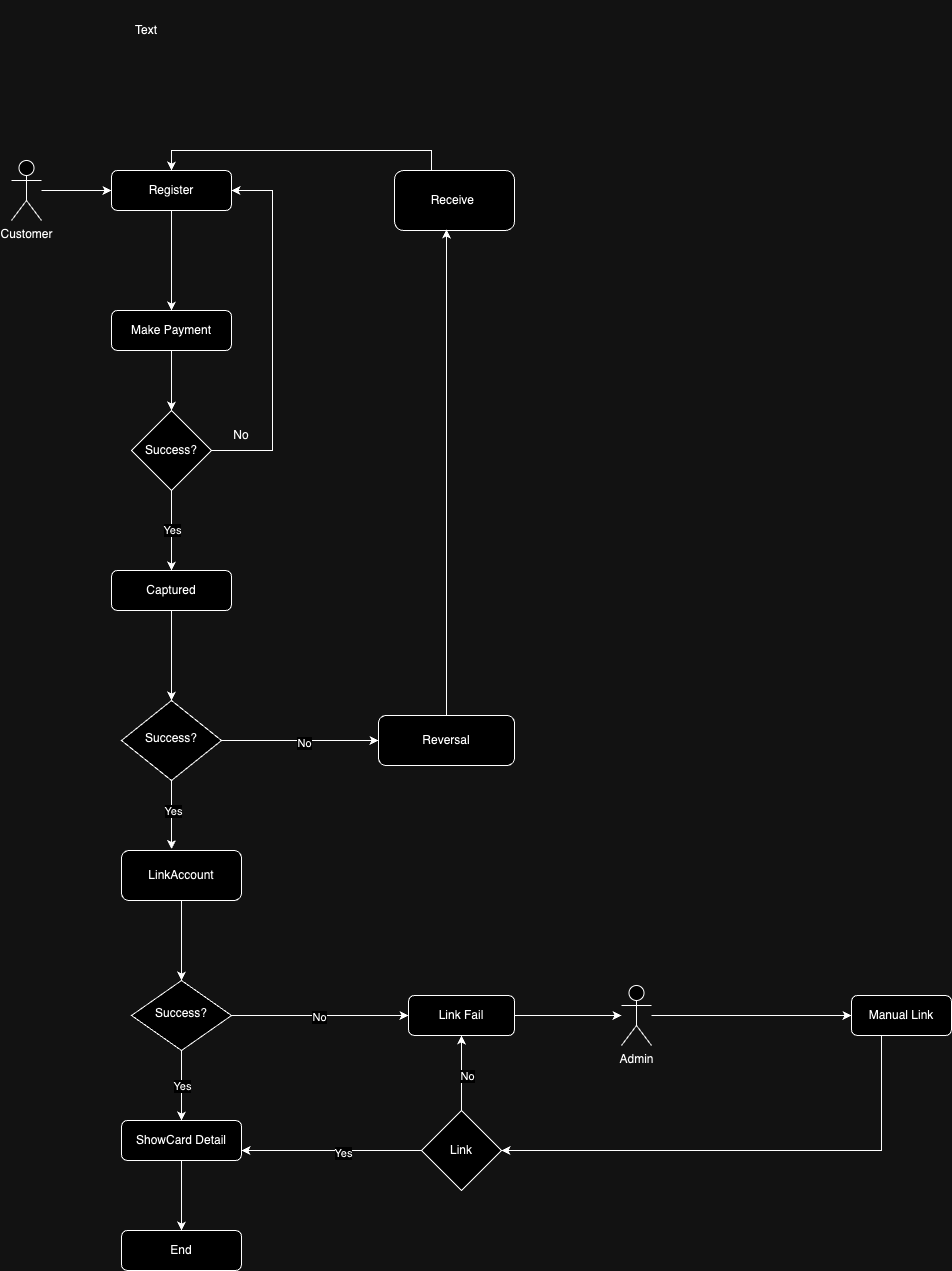

The diagram above was exported from draw.io. Its source (the exported page's mxGraphModel, read from the mxfile embedded in the PNG):
<mxGraphModel dx="1194" dy="1730" grid="1" gridSize="10" guides="1" tooltips="1" connect="1" arrows="1" fold="1" page="1" pageScale="1" pageWidth="827" pageHeight="1169" math="0" shadow="0">
  <root>
    <mxCell id="WIyWlLk6GJQsqaUBKTNV-0" />
    <mxCell id="WIyWlLk6GJQsqaUBKTNV-1" parent="WIyWlLk6GJQsqaUBKTNV-0" />
    <mxCell id="xv8wttx7XfVxhvpEeSES-6" value="" style="edgeStyle=orthogonalEdgeStyle;rounded=0;orthogonalLoop=1;jettySize=auto;html=1;" parent="WIyWlLk6GJQsqaUBKTNV-1" source="WIyWlLk6GJQsqaUBKTNV-3" target="xv8wttx7XfVxhvpEeSES-5" edge="1">
      <mxGeometry relative="1" as="geometry" />
    </mxCell>
    <mxCell id="WIyWlLk6GJQsqaUBKTNV-3" value="Register" style="rounded=1;whiteSpace=wrap;html=1;fontSize=12;glass=0;strokeWidth=1;shadow=0;" parent="WIyWlLk6GJQsqaUBKTNV-1" vertex="1">
      <mxGeometry x="160" y="-180" width="120" height="40" as="geometry" />
    </mxCell>
    <mxCell id="gDrNGIA1W404PbS75Yqg-23" style="edgeStyle=orthogonalEdgeStyle;rounded=0;orthogonalLoop=1;jettySize=auto;html=1;entryX=0;entryY=0.5;entryDx=0;entryDy=0;" edge="1" parent="WIyWlLk6GJQsqaUBKTNV-1" source="WIyWlLk6GJQsqaUBKTNV-6" target="WIyWlLk6GJQsqaUBKTNV-7">
      <mxGeometry relative="1" as="geometry">
        <mxPoint x="400" y="230" as="targetPoint" />
      </mxGeometry>
    </mxCell>
    <mxCell id="gDrNGIA1W404PbS75Yqg-24" value="No" style="edgeLabel;html=1;align=center;verticalAlign=middle;resizable=0;points=[];" vertex="1" connectable="0" parent="gDrNGIA1W404PbS75Yqg-23">
      <mxGeometry x="0.0496" y="-2" relative="1" as="geometry">
        <mxPoint as="offset" />
      </mxGeometry>
    </mxCell>
    <mxCell id="WIyWlLk6GJQsqaUBKTNV-6" value="Success?" style="rhombus;whiteSpace=wrap;html=1;shadow=0;fontFamily=Helvetica;fontSize=12;align=center;strokeWidth=1;spacing=6;spacingTop=-4;" parent="WIyWlLk6GJQsqaUBKTNV-1" vertex="1">
      <mxGeometry x="170" y="350" width="100" height="80" as="geometry" />
    </mxCell>
    <mxCell id="WIyWlLk6GJQsqaUBKTNV-7" value="Reversal" style="rounded=1;whiteSpace=wrap;html=1;fontSize=12;glass=0;strokeWidth=1;shadow=0;" parent="WIyWlLk6GJQsqaUBKTNV-1" vertex="1">
      <mxGeometry x="427" y="365" width="136" height="50" as="geometry" />
    </mxCell>
    <mxCell id="gDrNGIA1W404PbS75Yqg-18" style="edgeStyle=orthogonalEdgeStyle;rounded=0;orthogonalLoop=1;jettySize=auto;html=1;entryX=0.5;entryY=0;entryDx=0;entryDy=0;" edge="1" parent="WIyWlLk6GJQsqaUBKTNV-1" source="WIyWlLk6GJQsqaUBKTNV-10" target="WIyWlLk6GJQsqaUBKTNV-11">
      <mxGeometry relative="1" as="geometry" />
    </mxCell>
    <mxCell id="gDrNGIA1W404PbS75Yqg-19" value="Yes" style="edgeLabel;html=1;align=center;verticalAlign=middle;resizable=0;points=[];" vertex="1" connectable="0" parent="gDrNGIA1W404PbS75Yqg-18">
      <mxGeometry x="-0.0125" relative="1" as="geometry">
        <mxPoint as="offset" />
      </mxGeometry>
    </mxCell>
    <mxCell id="gDrNGIA1W404PbS75Yqg-20" style="edgeStyle=orthogonalEdgeStyle;rounded=0;orthogonalLoop=1;jettySize=auto;html=1;entryX=0;entryY=0.5;entryDx=0;entryDy=0;" edge="1" parent="WIyWlLk6GJQsqaUBKTNV-1" source="WIyWlLk6GJQsqaUBKTNV-10" target="WIyWlLk6GJQsqaUBKTNV-12">
      <mxGeometry relative="1" as="geometry" />
    </mxCell>
    <mxCell id="gDrNGIA1W404PbS75Yqg-21" value="No" style="edgeLabel;html=1;align=center;verticalAlign=middle;resizable=0;points=[];" vertex="1" connectable="0" parent="gDrNGIA1W404PbS75Yqg-20">
      <mxGeometry x="-0.0149" relative="1" as="geometry">
        <mxPoint y="1" as="offset" />
      </mxGeometry>
    </mxCell>
    <mxCell id="WIyWlLk6GJQsqaUBKTNV-10" value="Success?" style="rhombus;whiteSpace=wrap;html=1;shadow=0;fontFamily=Helvetica;fontSize=12;align=center;strokeWidth=1;spacing=6;spacingTop=-4;" parent="WIyWlLk6GJQsqaUBKTNV-1" vertex="1">
      <mxGeometry x="180" y="630" width="100" height="70" as="geometry" />
    </mxCell>
    <mxCell id="xv8wttx7XfVxhvpEeSES-3" value="" style="edgeStyle=orthogonalEdgeStyle;rounded=0;orthogonalLoop=1;jettySize=auto;html=1;" parent="WIyWlLk6GJQsqaUBKTNV-1" source="WIyWlLk6GJQsqaUBKTNV-11" target="xv8wttx7XfVxhvpEeSES-2" edge="1">
      <mxGeometry relative="1" as="geometry" />
    </mxCell>
    <mxCell id="WIyWlLk6GJQsqaUBKTNV-11" value="ShowCard Detail" style="rounded=1;whiteSpace=wrap;html=1;fontSize=12;glass=0;strokeWidth=1;shadow=0;" parent="WIyWlLk6GJQsqaUBKTNV-1" vertex="1">
      <mxGeometry x="170" y="770" width="120" height="40" as="geometry" />
    </mxCell>
    <mxCell id="gDrNGIA1W404PbS75Yqg-4" style="edgeStyle=orthogonalEdgeStyle;rounded=0;orthogonalLoop=1;jettySize=auto;html=1;" edge="1" parent="WIyWlLk6GJQsqaUBKTNV-1" source="WIyWlLk6GJQsqaUBKTNV-12" target="gDrNGIA1W404PbS75Yqg-3">
      <mxGeometry relative="1" as="geometry" />
    </mxCell>
    <mxCell id="WIyWlLk6GJQsqaUBKTNV-12" value="Link Fail" style="rounded=1;whiteSpace=wrap;html=1;fontSize=12;glass=0;strokeWidth=1;shadow=0;" parent="WIyWlLk6GJQsqaUBKTNV-1" vertex="1">
      <mxGeometry x="457" y="645" width="106" height="40" as="geometry" />
    </mxCell>
    <mxCell id="xv8wttx7XfVxhvpEeSES-2" value="End" style="rounded=1;whiteSpace=wrap;html=1;fontSize=12;glass=0;strokeWidth=1;shadow=0;" parent="WIyWlLk6GJQsqaUBKTNV-1" vertex="1">
      <mxGeometry x="170" y="880" width="120" height="40" as="geometry" />
    </mxCell>
    <mxCell id="xv8wttx7XfVxhvpEeSES-5" value="Make Payment" style="rounded=1;whiteSpace=wrap;html=1;" parent="WIyWlLk6GJQsqaUBKTNV-1" vertex="1">
      <mxGeometry x="160" y="-40" width="120" height="40" as="geometry" />
    </mxCell>
    <mxCell id="xv8wttx7XfVxhvpEeSES-7" style="edgeStyle=orthogonalEdgeStyle;rounded=0;orthogonalLoop=1;jettySize=auto;html=1;exitX=0.5;exitY=1;exitDx=0;exitDy=0;" parent="WIyWlLk6GJQsqaUBKTNV-1" source="xv8wttx7XfVxhvpEeSES-5" target="xv8wttx7XfVxhvpEeSES-5" edge="1">
      <mxGeometry relative="1" as="geometry" />
    </mxCell>
    <mxCell id="xv8wttx7XfVxhvpEeSES-12" value="" style="edgeStyle=orthogonalEdgeStyle;rounded=0;orthogonalLoop=1;jettySize=auto;html=1;" parent="WIyWlLk6GJQsqaUBKTNV-1" source="xv8wttx7XfVxhvpEeSES-5" target="xv8wttx7XfVxhvpEeSES-11" edge="1">
      <mxGeometry relative="1" as="geometry">
        <mxPoint x="220" y="120" as="sourcePoint" />
        <mxPoint x="220" y="210" as="targetPoint" />
      </mxGeometry>
    </mxCell>
    <mxCell id="xv8wttx7XfVxhvpEeSES-14" style="edgeStyle=orthogonalEdgeStyle;rounded=0;orthogonalLoop=1;jettySize=auto;html=1;entryX=1;entryY=0.5;entryDx=0;entryDy=0;exitX=1;exitY=0.5;exitDx=0;exitDy=0;" parent="WIyWlLk6GJQsqaUBKTNV-1" source="xv8wttx7XfVxhvpEeSES-11" target="WIyWlLk6GJQsqaUBKTNV-3" edge="1">
      <mxGeometry relative="1" as="geometry">
        <mxPoint x="320" y="-150" as="targetPoint" />
        <mxPoint x="300" y="100" as="sourcePoint" />
        <Array as="points">
          <mxPoint x="321" y="100" />
          <mxPoint x="321" y="-160" />
        </Array>
      </mxGeometry>
    </mxCell>
    <mxCell id="gDrNGIA1W404PbS75Yqg-28" style="edgeStyle=orthogonalEdgeStyle;rounded=0;orthogonalLoop=1;jettySize=auto;html=1;entryX=0.5;entryY=0;entryDx=0;entryDy=0;" edge="1" parent="WIyWlLk6GJQsqaUBKTNV-1" source="xv8wttx7XfVxhvpEeSES-11" target="gDrNGIA1W404PbS75Yqg-26">
      <mxGeometry relative="1" as="geometry" />
    </mxCell>
    <mxCell id="gDrNGIA1W404PbS75Yqg-29" value="Yes" style="edgeLabel;html=1;align=center;verticalAlign=middle;resizable=0;points=[];" vertex="1" connectable="0" parent="gDrNGIA1W404PbS75Yqg-28">
      <mxGeometry x="-0.0375" relative="1" as="geometry">
        <mxPoint as="offset" />
      </mxGeometry>
    </mxCell>
    <mxCell id="xv8wttx7XfVxhvpEeSES-11" value="Success?" style="rhombus;whiteSpace=wrap;html=1;" parent="WIyWlLk6GJQsqaUBKTNV-1" vertex="1">
      <mxGeometry x="180" y="60" width="80" height="80" as="geometry" />
    </mxCell>
    <mxCell id="xv8wttx7XfVxhvpEeSES-15" value="No" style="text;html=1;align=center;verticalAlign=middle;whiteSpace=wrap;rounded=0;" parent="WIyWlLk6GJQsqaUBKTNV-1" vertex="1">
      <mxGeometry x="260" y="70" width="60" height="30" as="geometry" />
    </mxCell>
    <mxCell id="xv8wttx7XfVxhvpEeSES-22" style="edgeStyle=orthogonalEdgeStyle;rounded=0;orthogonalLoop=1;jettySize=auto;html=1;entryX=0.5;entryY=0;entryDx=0;entryDy=0;" parent="WIyWlLk6GJQsqaUBKTNV-1" source="xv8wttx7XfVxhvpEeSES-18" target="WIyWlLk6GJQsqaUBKTNV-3" edge="1">
      <mxGeometry relative="1" as="geometry">
        <Array as="points">
          <mxPoint x="480" y="-200" />
          <mxPoint x="220" y="-200" />
        </Array>
      </mxGeometry>
    </mxCell>
    <mxCell id="xv8wttx7XfVxhvpEeSES-18" value="Receive&amp;nbsp;" style="rounded=1;whiteSpace=wrap;html=1;" parent="WIyWlLk6GJQsqaUBKTNV-1" vertex="1">
      <mxGeometry x="443" y="-180" width="120" height="60" as="geometry" />
    </mxCell>
    <mxCell id="xv8wttx7XfVxhvpEeSES-19" style="edgeStyle=orthogonalEdgeStyle;rounded=0;orthogonalLoop=1;jettySize=auto;html=1;entryX=0.433;entryY=0.983;entryDx=0;entryDy=0;entryPerimeter=0;" parent="WIyWlLk6GJQsqaUBKTNV-1" source="WIyWlLk6GJQsqaUBKTNV-7" target="xv8wttx7XfVxhvpEeSES-18" edge="1">
      <mxGeometry relative="1" as="geometry" />
    </mxCell>
    <mxCell id="gDrNGIA1W404PbS75Yqg-8" style="edgeStyle=orthogonalEdgeStyle;rounded=0;orthogonalLoop=1;jettySize=auto;html=1;entryX=1;entryY=0.5;entryDx=0;entryDy=0;exitX=0.5;exitY=1;exitDx=0;exitDy=0;" edge="1" parent="WIyWlLk6GJQsqaUBKTNV-1" source="gDrNGIA1W404PbS75Yqg-1" target="gDrNGIA1W404PbS75Yqg-7">
      <mxGeometry relative="1" as="geometry">
        <Array as="points">
          <mxPoint x="930" y="800" />
        </Array>
      </mxGeometry>
    </mxCell>
    <mxCell id="gDrNGIA1W404PbS75Yqg-1" value="Manual Link" style="rounded=1;whiteSpace=wrap;html=1;" vertex="1" parent="WIyWlLk6GJQsqaUBKTNV-1">
      <mxGeometry x="900" y="645" width="100" height="40" as="geometry" />
    </mxCell>
    <mxCell id="gDrNGIA1W404PbS75Yqg-25" style="edgeStyle=orthogonalEdgeStyle;rounded=0;orthogonalLoop=1;jettySize=auto;html=1;entryX=0;entryY=0.5;entryDx=0;entryDy=0;" edge="1" parent="WIyWlLk6GJQsqaUBKTNV-1" source="gDrNGIA1W404PbS75Yqg-3" target="gDrNGIA1W404PbS75Yqg-1">
      <mxGeometry relative="1" as="geometry" />
    </mxCell>
    <mxCell id="gDrNGIA1W404PbS75Yqg-3" value="Admin" style="shape=umlActor;verticalLabelPosition=bottom;verticalAlign=top;html=1;outlineConnect=0;" vertex="1" parent="WIyWlLk6GJQsqaUBKTNV-1">
      <mxGeometry x="670" y="635" width="30" height="60" as="geometry" />
    </mxCell>
    <mxCell id="gDrNGIA1W404PbS75Yqg-11" style="edgeStyle=orthogonalEdgeStyle;rounded=0;orthogonalLoop=1;jettySize=auto;html=1;entryX=1;entryY=0.75;entryDx=0;entryDy=0;" edge="1" parent="WIyWlLk6GJQsqaUBKTNV-1" source="gDrNGIA1W404PbS75Yqg-7" target="WIyWlLk6GJQsqaUBKTNV-11">
      <mxGeometry relative="1" as="geometry" />
    </mxCell>
    <mxCell id="gDrNGIA1W404PbS75Yqg-17" value="Yes" style="edgeLabel;html=1;align=center;verticalAlign=middle;resizable=0;points=[];" vertex="1" connectable="0" parent="gDrNGIA1W404PbS75Yqg-11">
      <mxGeometry x="-0.1241" y="2" relative="1" as="geometry">
        <mxPoint as="offset" />
      </mxGeometry>
    </mxCell>
    <mxCell id="gDrNGIA1W404PbS75Yqg-15" style="edgeStyle=orthogonalEdgeStyle;rounded=0;orthogonalLoop=1;jettySize=auto;html=1;" edge="1" parent="WIyWlLk6GJQsqaUBKTNV-1" source="gDrNGIA1W404PbS75Yqg-7" target="WIyWlLk6GJQsqaUBKTNV-12">
      <mxGeometry relative="1" as="geometry" />
    </mxCell>
    <mxCell id="gDrNGIA1W404PbS75Yqg-16" value="No" style="edgeLabel;html=1;align=center;verticalAlign=middle;resizable=0;points=[];" vertex="1" connectable="0" parent="gDrNGIA1W404PbS75Yqg-15">
      <mxGeometry x="-0.0778" y="-5" relative="1" as="geometry">
        <mxPoint as="offset" />
      </mxGeometry>
    </mxCell>
    <mxCell id="gDrNGIA1W404PbS75Yqg-7" value="Link" style="rhombus;whiteSpace=wrap;html=1;" vertex="1" parent="WIyWlLk6GJQsqaUBKTNV-1">
      <mxGeometry x="470" y="760" width="80" height="80" as="geometry" />
    </mxCell>
    <mxCell id="gDrNGIA1W404PbS75Yqg-30" style="edgeStyle=orthogonalEdgeStyle;rounded=0;orthogonalLoop=1;jettySize=auto;html=1;entryX=0.5;entryY=0;entryDx=0;entryDy=0;" edge="1" parent="WIyWlLk6GJQsqaUBKTNV-1" source="gDrNGIA1W404PbS75Yqg-26" target="WIyWlLk6GJQsqaUBKTNV-6">
      <mxGeometry relative="1" as="geometry" />
    </mxCell>
    <mxCell id="gDrNGIA1W404PbS75Yqg-26" value="Captured" style="rounded=1;whiteSpace=wrap;html=1;" vertex="1" parent="WIyWlLk6GJQsqaUBKTNV-1">
      <mxGeometry x="160" y="220" width="120" height="40" as="geometry" />
    </mxCell>
    <mxCell id="gDrNGIA1W404PbS75Yqg-36" style="edgeStyle=orthogonalEdgeStyle;rounded=0;orthogonalLoop=1;jettySize=auto;html=1;entryX=0.5;entryY=0;entryDx=0;entryDy=0;" edge="1" parent="WIyWlLk6GJQsqaUBKTNV-1" source="gDrNGIA1W404PbS75Yqg-31" target="WIyWlLk6GJQsqaUBKTNV-10">
      <mxGeometry relative="1" as="geometry" />
    </mxCell>
    <mxCell id="gDrNGIA1W404PbS75Yqg-31" value="LinkAccount" style="rounded=1;whiteSpace=wrap;html=1;" vertex="1" parent="WIyWlLk6GJQsqaUBKTNV-1">
      <mxGeometry x="170" y="500" width="120" height="50" as="geometry" />
    </mxCell>
    <mxCell id="gDrNGIA1W404PbS75Yqg-35" style="edgeStyle=orthogonalEdgeStyle;rounded=0;orthogonalLoop=1;jettySize=auto;html=1;entryX=0.417;entryY=-0.03;entryDx=0;entryDy=0;entryPerimeter=0;" edge="1" parent="WIyWlLk6GJQsqaUBKTNV-1" source="WIyWlLk6GJQsqaUBKTNV-6" target="gDrNGIA1W404PbS75Yqg-31">
      <mxGeometry relative="1" as="geometry" />
    </mxCell>
    <mxCell id="gDrNGIA1W404PbS75Yqg-42" value="Yes" style="edgeLabel;html=1;align=center;verticalAlign=middle;resizable=0;points=[];" vertex="1" connectable="0" parent="gDrNGIA1W404PbS75Yqg-35">
      <mxGeometry x="-0.109" y="1" relative="1" as="geometry">
        <mxPoint as="offset" />
      </mxGeometry>
    </mxCell>
    <mxCell id="gDrNGIA1W404PbS75Yqg-39" style="edgeStyle=orthogonalEdgeStyle;rounded=0;orthogonalLoop=1;jettySize=auto;html=1;entryX=0;entryY=0.5;entryDx=0;entryDy=0;" edge="1" parent="WIyWlLk6GJQsqaUBKTNV-1" source="gDrNGIA1W404PbS75Yqg-38" target="WIyWlLk6GJQsqaUBKTNV-3">
      <mxGeometry relative="1" as="geometry" />
    </mxCell>
    <mxCell id="gDrNGIA1W404PbS75Yqg-38" value="Customer" style="shape=umlActor;verticalLabelPosition=bottom;verticalAlign=top;html=1;outlineConnect=0;" vertex="1" parent="WIyWlLk6GJQsqaUBKTNV-1">
      <mxGeometry x="60" y="-190" width="30" height="60" as="geometry" />
    </mxCell>
    <mxCell id="gDrNGIA1W404PbS75Yqg-43" value="Text" style="text;html=1;align=center;verticalAlign=middle;whiteSpace=wrap;rounded=0;" vertex="1" parent="WIyWlLk6GJQsqaUBKTNV-1">
      <mxGeometry x="70" y="-350" width="250" height="60" as="geometry" />
    </mxCell>
  </root>
</mxGraphModel>